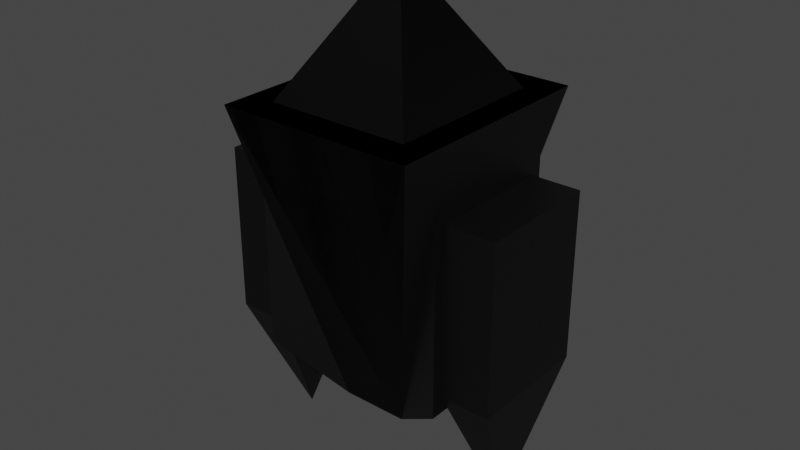 # Source: coolbot.blend  (saved by Blender 2.93.21; exported with 4.5.12 LTS)
import bpy
from mathutils import Matrix  # noqa: F401  (used for matrix-valued properties, if any)

bpy.ops.wm.read_factory_settings(use_empty=True)
scene = bpy.context.scene
scene.name = 'Scene'

# ---- collections
col_collection = bpy.data.collections.new('Collection'); scene.collection.children.link(col_collection)

# ---- materials (node trees are filled in below, after node groups)
mat_material_001 = bpy.data.materials.new('Material.001')
mat_material_001.use_transparent_shadow = False
mat_material_002 = bpy.data.materials.new('Material.002')
mat_material_002.use_transparent_shadow = False
mat_material_003 = bpy.data.materials.new('Material.003')
mat_material_003.use_transparent_shadow = False
mat_material_004 = bpy.data.materials.new('Material.004')
mat_material_004.use_transparent_shadow = False

# ---- material node trees
mat_material_001.use_nodes = True; mat_material_001.node_tree.nodes.clear()
_N = mat_material_001.node_tree.nodes; _L = mat_material_001.node_tree.links
n0 = _N.new('ShaderNodeBsdfPrincipled'); n0.name = 'Principled BSDF'; n0.location = (10, 300)
n0.distribution = 'GGX'
n0.subsurface_method = 'BURLEY'
n0.inputs[0].default_value = (0.0, 0.0, 0.0, 1.0)
n0.inputs[3].default_value = 1.45
n0.inputs[27].default_value = (0.0, 0.0, 0.0, 1.0)
n0.inputs[28].default_value = 1.0
n1 = _N.new('ShaderNodeOutputMaterial'); n1.name = 'Material Output'; n1.location = (300, 300)
_L.new(n0.outputs[0], n1.inputs[0])
n1.is_active_output = True
mat_material_002.use_nodes = True; mat_material_002.node_tree.nodes.clear()
_N = mat_material_002.node_tree.nodes; _L = mat_material_002.node_tree.links
n0 = _N.new('ShaderNodeBsdfPrincipled'); n0.name = 'Principled BSDF'; n0.location = (10, 300)
n0.distribution = 'GGX'
n0.subsurface_method = 'BURLEY'
n0.inputs[3].default_value = 1.45
n0.inputs[27].default_value = (0.0, 0.0, 0.0, 1.0)
n0.inputs[28].default_value = 1.0
n1 = _N.new('ShaderNodeOutputMaterial'); n1.name = 'Material Output'; n1.location = (300, 300)
_L.new(n0.outputs[0], n1.inputs[0])
n1.is_active_output = True
mat_material_003.use_nodes = True; mat_material_003.node_tree.nodes.clear()
_N = mat_material_003.node_tree.nodes; _L = mat_material_003.node_tree.links
n0 = _N.new('ShaderNodeBsdfPrincipled'); n0.name = 'Principled BSDF'; n0.location = (10, 300)
n0.distribution = 'GGX'
n0.subsurface_method = 'BURLEY'
n0.inputs[3].default_value = 1.45
n0.inputs[27].default_value = (0.0, 0.0, 0.0, 1.0)
n0.inputs[28].default_value = 1.0
n1 = _N.new('ShaderNodeOutputMaterial'); n1.name = 'Material Output'; n1.location = (300, 300)
_L.new(n0.outputs[0], n1.inputs[0])
n1.is_active_output = True
mat_material_004.use_nodes = True; mat_material_004.node_tree.nodes.clear()
_N = mat_material_004.node_tree.nodes; _L = mat_material_004.node_tree.links
n0 = _N.new('ShaderNodeBsdfPrincipled'); n0.name = 'Principled BSDF'; n0.location = (10, 300)
n0.distribution = 'GGX'
n0.subsurface_method = 'BURLEY'
n0.inputs[3].default_value = 1.45
n0.inputs[27].default_value = (0.0, 0.0, 0.0, 1.0)
n0.inputs[28].default_value = 1.0
n1 = _N.new('ShaderNodeOutputMaterial'); n1.name = 'Material Output'; n1.location = (300, 300)
_L.new(n0.outputs[0], n1.inputs[0])
n1.is_active_output = True

# ---- world
world_world = bpy.data.worlds.new('World'); scene.world = world_world
world_world.use_nodes = True; world_world.node_tree.nodes.clear()
_N = world_world.node_tree.nodes; _L = world_world.node_tree.links
n0 = _N.new('ShaderNodeOutputWorld'); n0.name = 'World Output'; n0.location = (300, 300)
n1 = _N.new('ShaderNodeBackground'); n1.name = 'Background'; n1.location = (10, 300)
n1.inputs[0].default_value = (0.05088, 0.05088, 0.05088, 1.0)
_L.new(n1.outputs[0], n0.inputs[0])
n0.is_active_output = True
world_world.color = (0.05088, 0.05088, 0.05088)
world_world.use_sun_shadow = False
world_world.sun_shadow_jitter_overblur = 0.0

# ---- meshes
me_cube_001 = bpy.data.meshes.new('Cube.001')
me_cube_001.from_pydata([(-1.0, -0.5518, -0.5518), (-1.0, -0.5518, 0.5518), (-1.0, 0.5518, -0.5518), (-1.0, 0.5518, 0.5518), (0.3353, -0.3353, -1.0), (1.0, -1.0, 1.0), (0.3353, 0.3353, -1.0), (1.0, 1.0, 1.0), (-0.7282, -0.7282, 1.0), (-0.7282, 0.7282, 1.0), (0.7282, 0.7282, 1.0), (0.7282, -0.7282, 1.0), (0.00026, 0.00026, 1.815), (0.00026, -0.00026, 1.815), (-0.00026, -0.00026, 1.815), (-0.00026, 0.00026, 1.815), (-0.3353, 0.3353, -1.0), (-0.3353, -0.3353, -1.0), (-1.0, -1.0, 1.0), (-1.0, 1.0, 1.0), (-1.0, 0.6554, -0.6554), (-1.0, -0.6554, -0.6554), (-1.0, -0.6554, 0.6554), (-1.0, 0.6554, 0.6554), (-1.496, 0.5518, -0.5518), (-1.496, -0.5518, -0.5518), (-1.496, -0.5518, 0.5518), (-1.496, 0.5518, 0.5518), (-1.246, 0.004066, -1.457), (-1.246, -0.004066, -1.457), (-1.25, 0.004066, -1.457), (-1.25, -0.004066, -1.457)], [], [(3, 2, 24, 27), (16, 19, 7, 6), (6, 7, 5, 4), (4, 5, 18, 17), (16, 6, 4, 17), (5, 7, 10, 11), (10, 9, 13, 14), (19, 18, 8, 9), (18, 5, 11, 8), (7, 19, 9, 10), (14, 13, 12, 15), (11, 10, 14, 15), (9, 8, 12, 13), (8, 11, 15, 12), (21, 20, 16, 17), (22, 21, 17, 18), (23, 22, 18, 19), (20, 23, 19, 16), (0, 2, 20, 21), (1, 0, 21, 22), (3, 1, 22, 23), (2, 3, 23, 20), (25, 26, 27, 24), (0, 1, 26, 25), (1, 3, 27, 26), (24, 2, 28, 30), (28, 29, 31, 30), (25, 24, 30, 31), (0, 25, 31, 29), (2, 0, 29, 28)])
_uv = me_cube_001.uv_layers.new(name='UVMap')
_uv.uv.foreach_set('vector', [0.569, 0.194, 0.431, 0.194, 0.431, 0.194, 0.569, 0.194, 0.375, 0.25, 0.625, 0.25, 0.625, 0.5, 0.375, 0.5, 0.375, 0.5, 0.625, 0.5, 0.625, 0.75, 0.375, 0.75, 0.375, 0.75, 0.625, 0.75, 0.625, 1.0, 0.375, 1.0, 0.125, 0.5, 0.375, 0.5, 0.375, 0.75, 0.125, 0.75, 0.625, 0.75, 0.625, 0.5, 0.625, 0.5, 0.625, 0.75, 0.625, 0.5, 0.625, 0.25, 0.625, 0.25, 0.625, 0.5, 0.625, 0.25, 0.625, 0.0, 0.625, 0.0, 0.625, 0.25, 0.625, 1.0, 0.625, 0.75, 0.625, 0.75, 0.625, 1.0, 0.625, 0.5, 0.625, 0.25, 0.625, 0.25, 0.625, 0.5, 0.625, 0.5, 0.875, 0.5, 0.875, 0.75, 0.625, 0.75, 0.625, 0.75, 0.625, 0.5, 0.625, 0.5, 0.625, 0.75, 0.625, 0.25, 0.625, 0.0, 0.625, 0.0, 0.625, 0.25, 0.625, 1.0, 0.625, 0.75, 0.625, 0.75, 0.625, 1.0, 0.4181, 0.04307, 0.4181, 0.2069, 0.375, 0.25, 0.375, 0.0, 0.5819, 0.04307, 0.4181, 0.04307, 0.375, 0.0, 0.625, 0.0, 0.5819, 0.2069, 0.5819, 0.04307, 0.625, 0.0, 0.625, 0.25, 0.4181, 0.2069, 0.5819, 0.2069, 0.625, 0.25, 0.375, 0.25, 0.431, 0.05602, 0.431, 0.194, 0.4181, 0.2069, 0.4181, 0.04307, 0.569, 0.05602, 0.431, 0.05602, 0.4181, 0.04307, 0.5819, 0.04307, 0.569, 0.194, 0.569, 0.05602, 0.5819, 0.04307, 0.5819, 0.2069, 0.431, 0.194, 0.569, 0.194, 0.5819, 0.2069, 0.4181, 0.2069, 0.431, 0.05602, 0.569, 0.05602, 0.569, 0.194, 0.431, 0.194, 0.431, 0.05602, 0.569, 0.05602, 0.569, 0.05602, 0.431, 0.05602, 0.569, 0.05602, 0.569, 0.194, 0.569, 0.194, 0.569, 0.05602, 0.431, 0.194, 0.431, 0.194, 0.431, 0.194, 0.431, 0.194, 0.431, 0.194, 0.431, 0.05602, 0.431, 0.05602, 0.431, 0.194, 0.431, 0.05602, 0.431, 0.194, 0.431, 0.194, 0.431, 0.05602, 0.431, 0.05602, 0.431, 0.05602, 0.431, 0.05602, 0.431, 0.05602, 0.431, 0.194, 0.431, 0.05602, 0.431, 0.05602, 0.431, 0.194])
me_cube_001.materials.append(mat_material_001)
me_cube_001.materials.append(mat_material_002)
me_cube_001.materials.append(mat_material_003)
me_cube_001.materials.append(mat_material_004)
me_cube_001.use_remesh_fix_poles = True
me_cube_001.use_remesh_preserve_attributes = False
me_cube_001.update()

# ---- objects
ob_cube = bpy.data.objects.new('Cube', me_cube_001)

# ---- transforms, parenting, visibility, modifiers, constraints
ob_cube.location = (0.0, 0.0, 0.0)
ob_cube.scale = (0.1014, 0.1158, 0.1573)
_m = ob_cube.modifiers.new('Mirror', 'MIRROR')

# ---- collection membership
col_collection.objects.link(ob_cube)

# ---- scene / render settings (as saved in the file)
scene.frame_start = 1; scene.frame_end = 250; scene.frame_set(1)
scene.render.engine = 'BLENDER_EEVEE_NEXT'
scene.cycles.use_denoising = False
scene.cycles.samples = 128
scene.cycles.sampling_pattern = 'TABULATED_SOBOL'
scene.cycles.use_adaptive_sampling = False
scene.cycles.use_light_tree = False
scene.view_settings.view_transform = 'Filmic'
bpy.context.view_layer.update()

# ---- added for rendering (the .blend has no active camera and no usable light): camera, sun
cam_auto = bpy.data.cameras.new('AutoCamera')
cam_auto.lens = 50.0
cam_auto.sensor_width = 36.0
cam_auto.clip_end = 1000.0
ob_auto_camera = bpy.data.objects.new('AutoCamera', cam_auto)
scene.collection.objects.link(ob_auto_camera)
ob_auto_camera.location = (0.592847, -0.711417, 0.502388)
ob_auto_camera.rotation_euler = (1.09748, -7.21219e-08, 0.694738)
scene.camera = ob_auto_camera
light_auto_sun = bpy.data.lights.new('AutoSun', 'SUN')
light_auto_sun.energy = 3.0
light_auto_sun.angle = 0.0523599
ob_auto_sun = bpy.data.objects.new('AutoSun', light_auto_sun)
scene.collection.objects.link(ob_auto_sun)
ob_auto_sun.rotation_euler = (0.872665, 0.174533, 0.523599)
bpy.context.view_layer.update()
